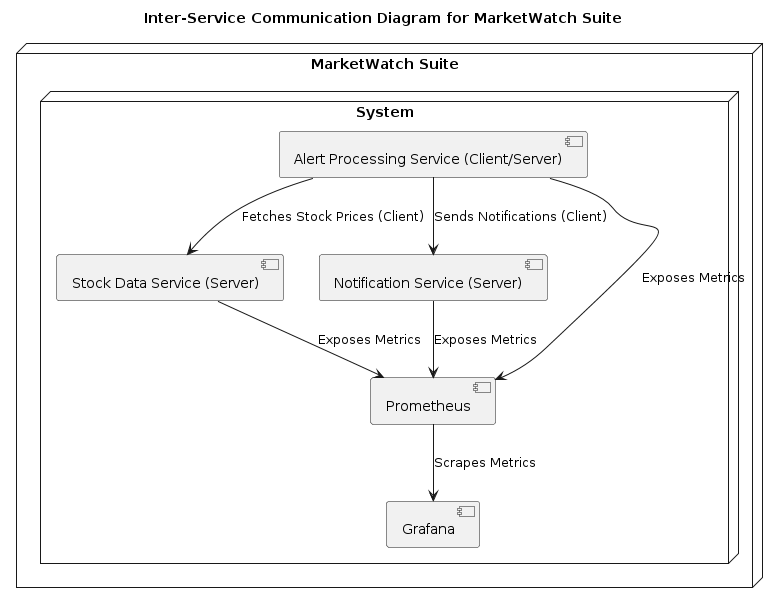

The diagram above was rendered by PlantUML. Its source (embedded in the PNG):
@startuml
title Inter-Service Communication Diagram for MarketWatch Suite

node "MarketWatch Suite" {
  node "System" {
    [Stock Data Service (Server)]
    [Alert Processing Service (Client/Server)]
    [Notification Service (Server)]
    [Prometheus]
    [Grafana]
  }
}

[Alert Processing Service (Client/Server)] --> [Stock Data Service (Server)] : Fetches Stock Prices (Client)
[Alert Processing Service (Client/Server)] --> [Notification Service (Server)] : Sends Notifications (Client)

[Stock Data Service (Server)] --> [Prometheus] : Exposes Metrics
[Alert Processing Service (Client/Server)] --> [Prometheus] : Exposes Metrics
[Notification Service (Server)] --> [Prometheus] : Exposes Metrics
[Prometheus] --> [Grafana] : Scrapes Metrics
@enduml